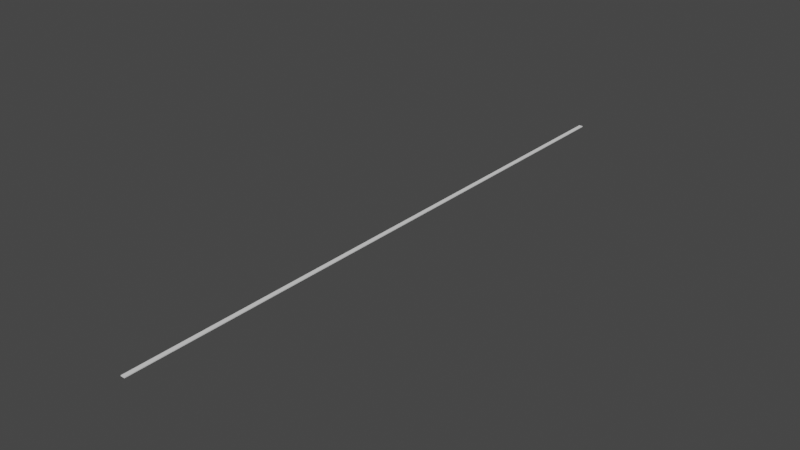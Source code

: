 # Source: Pletina_S275JR_20x4x3000_mm.blend  (saved by Blender 3.5.10; exported with 4.5.12 LTS)
import bpy
from mathutils import Matrix  # noqa: F401  (used for matrix-valued properties, if any)

bpy.ops.wm.read_factory_settings(use_empty=True)
scene = bpy.context.scene
scene.name = 'Scene'

# ---- collections
col_collection = bpy.data.collections.new('Collection'); scene.collection.children.link(col_collection)

# ---- world
world_world = bpy.data.worlds.new('World'); scene.world = world_world
world_world.use_nodes = True; world_world.node_tree.nodes.clear()
_N = world_world.node_tree.nodes; _L = world_world.node_tree.links
n0 = _N.new('ShaderNodeOutputWorld'); n0.name = 'World Output'; n0.location = (300, 300)
n1 = _N.new('ShaderNodeBackground'); n1.name = 'Background'; n1.location = (10, 300)
n1.inputs[0].default_value = (0.05088, 0.05088, 0.05088, 1.0)
_L.new(n1.outputs[0], n0.inputs[0])
n0.is_active_output = True
world_world.color = (0.05088, 0.05088, 0.05088)
world_world.use_sun_shadow = False
world_world.sun_shadow_jitter_overblur = 0.0

# ---- meshes
me_plane = bpy.data.meshes.new('Plane')
me_plane.from_pydata([(0.02, 0.0, 0.004), (0.0, 0.0, 0.0), (0.02, 0.0, 0.0), (0.0, 0.0, 0.004), (0.02, 3.0, 0.004), (0.0, 3.0, 0.0), (0.02, 3.0, 0.0), (0.0, 3.0, 0.004)], [], [(2, 0, 3, 1), (6, 5, 7, 4), (0, 2, 6, 4), (3, 0, 4, 7), (2, 1, 5, 6), (1, 3, 7, 5)])
_uv = me_plane.uv_layers.new(name='UVMap')
_uv.uv.foreach_set('vector', [0.0, 0.0, 0.0, 0.0, 0.0, 0.0, 0.0, 0.0, 0.0, 0.0, 0.0, 0.0, 0.0, 0.0, 0.0, 0.0, 0.0, 0.0, 0.0, 0.0, 0.0, 0.0, 0.0, 0.0, 0.0, 0.0, 0.0, 0.0, 0.0, 0.0, 0.0, 0.0, 0.0, 0.0, 0.0, 0.0, 0.0, 0.0, 0.0, 0.0, 0.0, 0.0, 0.0, 0.0, 0.0, 0.0, 0.0, 0.0])
me_plane.update()

# ---- objects
ob_plane = bpy.data.objects.new('Plane', me_plane)

# ---- transforms, parenting, visibility, modifiers, constraints
ob_plane.location = (0.0, 0.0, 0.0)

# ---- collection membership
col_collection.objects.link(ob_plane)

# ---- scene / render settings (as saved in the file)
scene.frame_start = 1; scene.frame_end = 250; scene.frame_set(1)
scene.render.engine = 'BLENDER_EEVEE_NEXT'
scene.cycles.sampling_pattern = 'TABULATED_SOBOL'
scene.view_settings.view_transform = 'Filmic'
bpy.context.view_layer.update()

# ---- added for rendering (the .blend has no active camera and no usable light): camera, sun
cam_auto = bpy.data.cameras.new('AutoCamera')
cam_auto.lens = 50.0
cam_auto.sensor_width = 36.0
cam_auto.clip_end = 1000.0
ob_auto_camera = bpy.data.objects.new('AutoCamera', cam_auto)
scene.collection.objects.link(ob_auto_camera)
ob_auto_camera.location = (2.78574, -1.83089, 2.22259)
ob_auto_camera.rotation_euler = (1.09748, -7.21219e-08, 0.694738)
scene.camera = ob_auto_camera
light_auto_sun = bpy.data.lights.new('AutoSun', 'SUN')
light_auto_sun.energy = 3.0
light_auto_sun.angle = 0.0523599
ob_auto_sun = bpy.data.objects.new('AutoSun', light_auto_sun)
scene.collection.objects.link(ob_auto_sun)
ob_auto_sun.rotation_euler = (0.872665, 0.174533, 0.523599)
bpy.context.view_layer.update()
